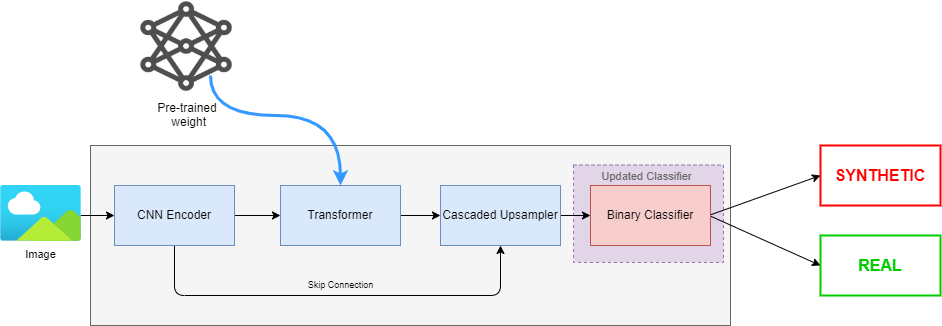

The diagram above was exported from draw.io. Its source (the exported page's mxGraphModel, read from the mxfile embedded in the PNG):
<mxGraphModel dx="1067" dy="509" grid="1" gridSize="10" guides="1" tooltips="1" connect="1" arrows="1" fold="1" page="1" pageScale="1" pageWidth="827" pageHeight="1169" math="0" shadow="0">
  <root>
    <mxCell id="0" />
    <mxCell id="1" parent="0" />
    <mxCell id="87" value="Pre-trained&#10; weight" style="shape=image;verticalLabelPosition=bottom;labelBackgroundColor=default;verticalAlign=top;aspect=fixed;imageAspect=0;image=data:image/png,(base64 omitted: 8224 chars);" vertex="1" parent="1">
      <mxGeometry x="140" y="315" width="114" height="94" as="geometry" />
    </mxCell>
    <mxCell id="74" value="" style="rounded=0;whiteSpace=wrap;html=1;fillColor=#f5f5f5;fontColor=#333333;strokeColor=#666666;" parent="1" vertex="1">
      <mxGeometry x="100" y="460" width="640" height="180" as="geometry" />
    </mxCell>
    <mxCell id="63" value="" style="edgeStyle=none;html=1;" parent="1" target="66" edge="1">
      <mxGeometry relative="1" as="geometry">
        <mxPoint x="90" y="530" as="sourcePoint" />
      </mxGeometry>
    </mxCell>
    <mxCell id="75" value="" style="rounded=0;whiteSpace=wrap;html=1;dashed=1;fillColor=#e1d5e7;strokeColor=#9673a6;" parent="1" vertex="1">
      <mxGeometry x="583" y="479.5" width="150" height="97.5" as="geometry" />
    </mxCell>
    <mxCell id="65" value="" style="edgeStyle=none;html=1;" parent="1" source="66" target="68" edge="1">
      <mxGeometry relative="1" as="geometry" />
    </mxCell>
    <mxCell id="72" value="Skip Connection" style="edgeStyle=none;html=1;entryX=0.5;entryY=1;entryDx=0;entryDy=0;exitX=0.5;exitY=1;exitDx=0;exitDy=0;fontSize=9;labelBackgroundColor=none;" parent="1" source="66" target="69" edge="1">
      <mxGeometry x="0.0129" y="10" relative="1" as="geometry">
        <Array as="points">
          <mxPoint x="184" y="610" />
          <mxPoint x="510" y="610" />
        </Array>
        <mxPoint as="offset" />
      </mxGeometry>
    </mxCell>
    <mxCell id="66" value="CNN Encoder" style="rounded=0;whiteSpace=wrap;html=1;fillColor=#dae8fc;strokeColor=#6c8ebf;" parent="1" vertex="1">
      <mxGeometry x="124" y="500" width="120" height="60" as="geometry" />
    </mxCell>
    <mxCell id="67" value="" style="edgeStyle=none;html=1;" parent="1" source="68" target="69" edge="1">
      <mxGeometry relative="1" as="geometry" />
    </mxCell>
    <mxCell id="86" style="edgeStyle=orthogonalEdgeStyle;html=1;strokeWidth=3;rounded=0;elbow=vertical;curved=1;entryX=0.5;entryY=0;entryDx=0;entryDy=0;strokeColor=#3399FF;" edge="1" parent="1" target="68">
      <mxGeometry relative="1" as="geometry">
        <mxPoint x="220" y="390" as="sourcePoint" />
        <Array as="points">
          <mxPoint x="220" y="430" />
          <mxPoint x="350" y="430" />
        </Array>
      </mxGeometry>
    </mxCell>
    <mxCell id="68" value="Transformer" style="rounded=0;whiteSpace=wrap;html=1;fillColor=#dae8fc;strokeColor=#6c8ebf;" parent="1" vertex="1">
      <mxGeometry x="290" y="500" width="120" height="60" as="geometry" />
    </mxCell>
    <mxCell id="80" value="" style="edgeStyle=none;html=1;labelBackgroundColor=none;fontSize=11;fontColor=#666666;" parent="1" source="69" target="79" edge="1">
      <mxGeometry relative="1" as="geometry" />
    </mxCell>
    <mxCell id="69" value="Cascaded Upsampler" style="whiteSpace=wrap;html=1;rounded=0;fillColor=#dae8fc;strokeColor=#6c8ebf;" parent="1" vertex="1">
      <mxGeometry x="450" y="500" width="120" height="60" as="geometry" />
    </mxCell>
    <mxCell id="73" value="Image" style="aspect=fixed;html=1;points=[];align=center;image;fontSize=11;image=img/lib/azure2/general/Image.svg;labelPosition=center;verticalLabelPosition=bottom;verticalAlign=top;" parent="1" vertex="1">
      <mxGeometry x="10" y="500" width="80.91" height="55.63" as="geometry" />
    </mxCell>
    <mxCell id="78" value="Updated Classifier" style="text;html=1;strokeColor=none;fillColor=none;align=center;verticalAlign=middle;whiteSpace=wrap;rounded=0;dashed=1;fontSize=11;fontColor=#666666;" parent="1" vertex="1">
      <mxGeometry x="580" y="475.5" width="153" height="30" as="geometry" />
    </mxCell>
    <mxCell id="81" style="edgeStyle=none;html=1;labelBackgroundColor=none;fontSize=11;fontColor=#666666;entryX=0;entryY=0.5;entryDx=0;entryDy=0;" parent="1" target="83" edge="1">
      <mxGeometry relative="1" as="geometry">
        <mxPoint x="830" y="497" as="targetPoint" />
        <mxPoint x="720" y="529.3529411764705" as="sourcePoint" />
      </mxGeometry>
    </mxCell>
    <mxCell id="82" style="edgeStyle=none;html=1;labelBackgroundColor=none;fontSize=11;fontColor=#666666;entryX=0;entryY=0.5;entryDx=0;entryDy=0;" parent="1" target="84" edge="1">
      <mxGeometry relative="1" as="geometry">
        <mxPoint x="830" y="563" as="targetPoint" />
        <mxPoint x="720" y="530.6470588235294" as="sourcePoint" />
      </mxGeometry>
    </mxCell>
    <mxCell id="79" value="Binary Classifier" style="whiteSpace=wrap;html=1;rounded=0;fillColor=#f8cecc;strokeColor=#b85450;" parent="1" vertex="1">
      <mxGeometry x="600" y="500" width="120" height="60" as="geometry" />
    </mxCell>
    <mxCell id="83" value="SYNTHETIC" style="rounded=0;whiteSpace=wrap;html=1;fontSize=16;fontColor=#FF0000;strokeColor=#FF0000;fontStyle=1;strokeWidth=2;" parent="1" vertex="1">
      <mxGeometry x="830" y="460" width="120" height="60" as="geometry" />
    </mxCell>
    <mxCell id="84" value="REAL" style="rounded=0;whiteSpace=wrap;html=1;fontSize=16;fontColor=#00CC00;strokeColor=#00CC00;fontStyle=1;strokeWidth=2;" parent="1" vertex="1">
      <mxGeometry x="830" y="550" width="120" height="60" as="geometry" />
    </mxCell>
  </root>
</mxGraphModel>